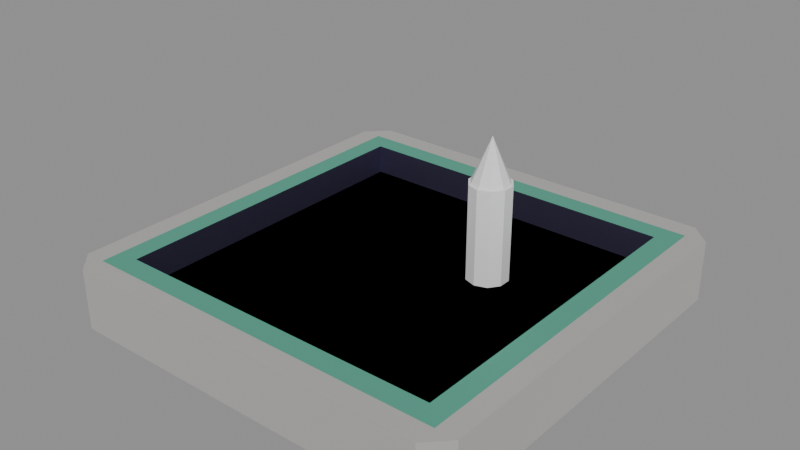 # Source: depot.blend  (saved by Blender 4.0.36; exported with 4.5.12 LTS)
import bpy
from mathutils import Matrix  # noqa: F401  (used for matrix-valued properties, if any)

bpy.ops.wm.read_factory_settings(use_empty=True)
scene = bpy.context.scene
scene.name = 'Scene'

# ---- materials (node trees are filled in below, after node groups)
mat_metalred = bpy.data.materials.new('metalRed')
mat_metalred.use_backface_culling = True
mat_metalred.use_transparent_shadow = False
mat_metalred.diffuse_color = (1.0, 0.6285, 0.2028, 1.0)
mat_metal = bpy.data.materials.new('metal')
mat_metal.use_backface_culling = True
mat_metal.use_transparent_shadow = False
mat_metal.diffuse_color = (0.8431, 0.8706, 0.9098, 1.0)
mat_metaldark = bpy.data.materials.new('metalDark')
mat_metaldark.use_backface_culling = True
mat_metaldark.use_transparent_shadow = False
mat_metaldark.diffuse_color = (0.6751, 0.71, 0.7736, 1.0)
mat_rocket_white = bpy.data.materials.new('rocket_white')
mat_rocket_white.use_transparent_shadow = False
mat_rocket_coral = bpy.data.materials.new('rocket_coral')
mat_rocket_coral.use_transparent_shadow = False
mat_rocket_gold = bpy.data.materials.new('rocket_gold')
mat_rocket_gold.use_transparent_shadow = False

# ---- material node trees
mat_metalred.use_nodes = True; mat_metalred.node_tree.nodes.clear()
_N = mat_metalred.node_tree.nodes; _L = mat_metalred.node_tree.links
n0 = _N.new('ShaderNodeBsdfPrincipled'); n0.name = 'Principled BSDF'; n0.location = (10, 300)
n0.inputs[0].default_value = (0.96, 0.95, 0.92, 1.0)
n0.inputs[1].default_value = 1.0
n0.inputs[2].default_value = 0.55
n1 = _N.new('ShaderNodeOutputMaterial'); n1.name = 'Material Output'; n1.location = (320, 270)
_L.new(n0.outputs[0], n1.inputs[0])
n1.is_active_output = True
mat_metal.use_nodes = True; mat_metal.node_tree.nodes.clear()
_N = mat_metal.node_tree.nodes; _L = mat_metal.node_tree.links
n0 = _N.new('ShaderNodeBsdfPrincipled'); n0.name = 'Principled BSDF'; n0.location = (10, 300)
n0.inputs[0].default_value = (0.25, 0.82, 0.62, 1.0)
n0.inputs[1].default_value = 1.0
n0.inputs[2].default_value = 0.55
n1 = _N.new('ShaderNodeOutputMaterial'); n1.name = 'Material Output'; n1.location = (320, 270)
_L.new(n0.outputs[0], n1.inputs[0])
n1.is_active_output = True
mat_metaldark.use_nodes = True; mat_metaldark.node_tree.nodes.clear()
_N = mat_metaldark.node_tree.nodes; _L = mat_metaldark.node_tree.links
n0 = _N.new('ShaderNodeBsdfPrincipled'); n0.name = 'Principled BSDF'; n0.location = (10, 300)
n0.inputs[0].default_value = (0.16, 0.14, 0.26, 1.0)
n0.inputs[1].default_value = 1.0
n0.inputs[2].default_value = 0.55
n1 = _N.new('ShaderNodeOutputMaterial'); n1.name = 'Material Output'; n1.location = (320, 270)
_L.new(n0.outputs[0], n1.inputs[0])
n1.is_active_output = True

# ---- meshes
me_mesh_platform_large = bpy.data.meshes.new('Mesh platform_large')
me_mesh_platform_large.from_pydata([(-0.9, -1.0, 0.1), (-0.9, -0.9, 0.1), (0.9, -1.0, 0.1), (0.9, -0.9, 0.1), (1.0, -0.9, 0.1), (0.9, 0.9, 0.1), (0.9, 1.0, 0.1), (1.0, 0.9, 0.1), (-0.9, 1.0, 0.1), (-1.0, 0.9, 0.1), (-1.0, -0.9, 0.1), (-0.9, 0.9, 0.1), (-0.9, -1.0, 0.1), (-0.9, -1.0, 0.0), (-1.0, -0.9, 0.1), (-1.0, -0.9, 0.0), (0.9, -1.0, 0.0), (-0.9, -1.0, 0.0), (0.9, -1.0, 0.1), (-0.9, -1.0, 0.1), (0.9, -1.0, 0.0), (0.9, -1.0, 0.1), (1.0, -0.9, 0.0), (1.0, -0.9, 0.1), (1.0, -0.9, 0.0), (1.0, -0.9, 0.1), (1.0, 0.9, 0.0), (1.0, 0.9, 0.1), (1.0, 0.9, 0.0), (1.0, 0.9, 0.1), (0.9, 1.0, 0.0), (0.9, 1.0, 0.1), (-0.9, 1.0, 0.0), (0.9, 1.0, 0.0), (-0.9, 1.0, 0.1), (0.9, 1.0, 0.1), (-1.0, 0.9, 0.1), (-1.0, 0.9, 0.0), (-0.9, 1.0, 0.1), (-0.9, 1.0, 0.0), (-1.0, -0.9, 0.1), (-1.0, -0.9, 0.0), (-1.0, 0.9, 0.1), (-1.0, 0.9, 0.0), (-0.9, 1.0, 0.0), (-0.9, 0.9, 0.0), (0.9, 1.0, 0.0), (0.9, 0.9, 0.0), (1.0, 0.9, 0.0), (0.9, -0.9, 0.0), (0.9, -1.0, 0.0), (1.0, -0.9, 0.0), (-0.9, -1.0, 0.0), (-1.0, -0.9, 0.0), (-1.0, 0.9, 0.0), (-0.9, -0.9, 0.0), (-0.9, -0.9, 0.1), (0.9, -0.9, 0.1), (0.9, 0.9, 0.1), (-0.9, 0.9, 0.1), (-0.9, 0.9, 0.0), (0.9, 0.9, 0.0), (0.9, -0.9, 0.0), (-0.9, -0.9, 0.0), (-0.8, -0.8, 0.1), (0.8, -0.8, 0.1), (0.8, 0.8, 0.1), (-0.8, 0.8, 0.1), (-0.8, -0.8, 0.05), (-0.8, 0.8, 0.05), (0.8, -0.8, 0.05), (0.8, 0.8, 0.05), (0.8, -0.8, 0.05), (-0.8, 0.8, 0.05), (-0.8, -0.8, 0.05), (0.8, 0.8, 0.05), (-0.8, 0.8, 0.0), (0.8, 0.8, 0.0), (0.8, -0.8, 0.0), (-0.8, -0.8, 0.0), (-0.8, -0.8, 0.0), (0.8, -0.8, 0.0), (-0.8, -0.8, 0.05), (0.8, -0.8, 0.05), (-0.8, -0.8, 0.1), (0.8, -0.8, 0.1), (0.8, -0.8, 0.05), (0.8, -0.8, 0.0), (0.8, 0.8, 0.05), (0.8, 0.8, 0.0), (0.8, 0.8, 0.1), (0.8, -0.8, 0.1), (0.8, 0.8, 0.0), (-0.8, 0.8, 0.0), (0.8, 0.8, 0.05), (-0.8, 0.8, 0.05), (0.8, 0.8, 0.1), (-0.8, 0.8, 0.1), (-0.8, -0.8, 0.0), (-0.8, -0.8, 0.05), (-0.8, 0.8, 0.0), (-0.8, 0.8, 0.05), (-0.8, -0.8, 0.1), (-0.8, 0.8, 0.1)], [], [(2, 1, 0), (1, 2, 3), (3, 2, 4), (3, 4, 5), (5, 4, 6), (6, 4, 7), (8, 0, 1), (8, 5, 6), (9, 0, 8), (0, 9, 10), (8, 1, 11), (8, 11, 5), (14, 13, 12), (13, 14, 15), (18, 17, 16), (17, 18, 19), (22, 21, 20), (21, 22, 23), (26, 25, 24), (25, 26, 27), (30, 29, 28), (29, 30, 31), (34, 33, 32), (33, 34, 35), (38, 37, 36), (37, 38, 39), (42, 41, 40), (41, 42, 43), (46, 45, 44), (45, 46, 47), (47, 46, 48), (47, 48, 49), (49, 48, 50), (50, 48, 51), (52, 44, 45), (52, 49, 50), (53, 44, 52), (44, 53, 54), (52, 45, 55), (52, 55, 49), (56, 64, 59), (64, 56, 57), (64, 57, 65), (65, 57, 66), (67, 59, 64), (59, 67, 58), (58, 67, 66), (58, 66, 57), (70, 69, 68), (69, 70, 71), (74, 73, 72), (75, 72, 73), (60, 76, 63), (76, 60, 61), (76, 61, 77), (77, 61, 78), (79, 63, 76), (63, 79, 62), (62, 79, 78), (62, 78, 61), (82, 81, 80), (81, 82, 83), (84, 83, 82), (83, 84, 85), (88, 87, 86), (87, 88, 89), (86, 90, 88), (90, 86, 91), (94, 93, 92), (93, 94, 95), (96, 95, 94), (95, 96, 97), (100, 99, 98), (99, 100, 101), (101, 102, 99), (102, 101, 103)])
me_mesh_platform_large.polygons.foreach_set('use_smooth', [0, 0, 0, 0, 0, 0, 0, 0, 0, 0, 0, 0, 0, 0, 0, 0, 0, 0, 0, 0, 0, 0, 0, 0, 0, 0, 0, 0, 0, 0, 0, 0, 0, 0, 1, 0, 0, 0, 1, 0, 0, 0, 0, 0, 0, 0, 0, 0, 0, 0, 0, 0, 0, 0, 0, 0, 0, 0, 0, 0, 0, 0, 0, 0, 0, 0, 0, 0, 0, 0, 0, 0, 0, 0, 0, 0])
me_mesh_platform_large.polygons.foreach_set('material_index', [0, 0, 0, 0, 0, 0, 0, 0, 0, 0, 0, 0, 0, 0, 0, 0, 0, 0, 0, 0, 0, 0, 0, 0, 0, 0, 0, 0, 0, 0, 0, 0, 0, 0, 0, 0, 0, 0, 0, 0, 1, 1, 1, 1, 1, 1, 1, 1, 1, 1, 1, 1, 1, 1, 1, 1, 1, 1, 1, 1, 2, 2, 2, 2, 2, 2, 2, 2, 2, 2, 2, 2, 2, 2, 2, 2])
_uv = me_mesh_platform_large.uv_layers.new(name='UVMap')
_uv.uv.foreach_set('vector', [35.43, -39.37, -35.43, -35.43, -35.43, -39.37, -35.43, -35.43, 35.43, -39.37, 35.43, -35.43, 35.43, -35.43, 35.43, -39.37, 39.37, -35.43, 35.43, -35.43, 39.37, -35.43, 35.43, 35.43, 35.43, 35.43, 39.37, -35.43, 35.43, 39.37, 35.43, 39.37, 39.37, -35.43, 39.37, 35.43, -35.43, 39.37, -35.43, -39.37, -35.43, -35.43, -35.43, 39.37, 35.43, 35.43, 35.43, 39.37, -39.37, 35.43, -35.43, -39.37, -35.43, 39.37, -35.43, -39.37, -39.37, 35.43, -39.37, -35.43, -35.43, 39.37, -35.43, -35.43, -35.43, 35.43, -35.43, 39.37, -35.43, 35.43, 35.43, 35.43, -2.784, 3.937, 2.784, 0.0, 2.784, 3.937, 2.784, 0.0, -2.784, 3.937, -2.784, 0.0, 35.43, 3.937, -35.43, 0.0, 35.43, 0.0, -35.43, 0.0, 35.43, 3.937, -35.43, 3.937, 2.784, 0.0, -2.784, 3.937, -2.784, 0.0, -2.784, 3.937, 2.784, 0.0, 2.784, 3.937, 35.43, 0.0, -35.43, 3.937, -35.43, 0.0, -35.43, 3.937, 35.43, 0.0, 35.43, 3.937, 2.784, 0.0, -2.784, 3.937, -2.784, 0.0, -2.784, 3.937, 2.784, 0.0, 2.784, 3.937, 35.43, 3.937, -35.43, 0.0, 35.43, 0.0, -35.43, 0.0, 35.43, 3.937, -35.43, 3.937, -2.784, 3.937, 2.784, 0.0, 2.784, 3.937, 2.784, 0.0, -2.784, 3.937, -2.784, 0.0, -35.43, 3.937, 35.43, 0.0, 35.43, 3.937, 35.43, 0.0, -35.43, 3.937, -35.43, 0.0, -35.43, 39.37, 35.43, 35.43, 35.43, 39.37, 35.43, 35.43, -35.43, 39.37, -35.43, 35.43, -35.43, 35.43, -35.43, 39.37, -39.37, 35.43, -35.43, 35.43, -39.37, 35.43, -35.43, -35.43, -35.43, -35.43, -39.37, 35.43, -35.43, -39.37, -35.43, -39.37, -39.37, 35.43, -39.37, -35.43, 35.43, -39.37, 35.43, 39.37, 35.43, 35.43, 35.43, -39.37, -35.43, -35.43, -35.43, -39.37, 39.37, -35.43, 35.43, 39.37, 35.43, -39.37, 35.43, 39.37, 39.37, -35.43, 39.37, 35.43, 35.43, -39.37, 35.43, 35.43, 35.43, -35.43, 35.43, -39.37, 35.43, -35.43, -35.43, -35.43, -35.43, -35.43, -31.5, -31.5, -35.43, 35.43, -31.5, -31.5, -35.43, -35.43, 35.43, -35.43, -31.5, -31.5, 35.43, -35.43, 31.5, -31.5, 31.5, -31.5, 35.43, -35.43, 31.5, 31.5, -31.5, 31.5, -35.43, 35.43, -31.5, -31.5, -35.43, 35.43, -31.5, 31.5, 35.43, 35.43, 35.43, 35.43, -31.5, 31.5, 31.5, 31.5, 35.43, 35.43, 31.5, 31.5, 35.43, -35.43, 31.5, -31.5, -31.5, 31.5, -31.5, -31.5, -31.5, 31.5, 31.5, -31.5, 31.5, 31.5, -31.5, -31.5, -31.5, 31.5, 31.5, -31.5, 31.5, 31.5, 31.5, -31.5, -31.5, 31.5, 35.43, 35.43, 31.5, 31.5, 35.43, -35.43, 31.5, 31.5, 35.43, 35.43, -35.43, 35.43, 31.5, 31.5, -35.43, 35.43, -31.5, 31.5, -31.5, 31.5, -35.43, 35.43, -31.5, -31.5, 31.5, -31.5, 35.43, -35.43, 31.5, 31.5, 35.43, -35.43, 31.5, -31.5, -35.43, -35.43, -35.43, -35.43, 31.5, -31.5, -31.5, -31.5, -35.43, -35.43, -31.5, -31.5, -35.43, 35.43, 31.5, 1.969, -31.5, 0.0, 31.5, 0.0, -31.5, 0.0, 31.5, 1.969, -31.5, 1.969, 31.5, 3.937, -31.5, 1.969, 31.5, 1.969, -31.5, 1.969, 31.5, 3.937, -31.5, 3.937, -31.5, 1.969, 31.5, 0.0, 31.5, 1.969, 31.5, 0.0, -31.5, 1.969, -31.5, 0.0, 31.5, 1.969, -31.5, 3.937, -31.5, 1.969, -31.5, 3.937, 31.5, 1.969, 31.5, 3.937, 31.5, 1.969, -31.5, 0.0, 31.5, 0.0, -31.5, 0.0, 31.5, 1.969, -31.5, 1.969, 31.5, 3.937, -31.5, 1.969, 31.5, 1.969, -31.5, 1.969, 31.5, 3.937, -31.5, 3.937, 31.5, 0.0, -31.5, 1.969, -31.5, 0.0, -31.5, 1.969, 31.5, 0.0, 31.5, 1.969, 31.5, 1.969, -31.5, 3.937, -31.5, 1.969, -31.5, 3.937, 31.5, 1.969, 31.5, 3.937])
me_mesh_platform_large.materials.append(mat_metalred)
me_mesh_platform_large.materials.append(mat_metal)
me_mesh_platform_large.materials.append(mat_metaldark)
me_mesh_platform_large.update()
me_mesh_platform_large.normals_split_custom_set([tuple(v) for v in zip(*[iter([0.0, 0.0, 1.0, 0.0, 0.0, 1.0, 0.0, 0.0, 1.0, 0.0, 0.0, 1.0, 0.0, 0.0, 1.0, 0.0, 0.0, 1.0, 0.0, 0.0, 1.0, 0.0, 0.0, 1.0, 0.0, 0.0, 1.0, 0.0, 0.0, 1.0, 0.0, 0.0, 1.0, 0.0, 0.0, 1.0, 0.0, 0.0, 1.0, 0.0, 0.0, 1.0, 0.0, 0.0, 1.0, 0.0, 0.0, 1.0, 0.0, 0.0, 1.0, 0.0, 0.0, 1.0, -4.371e-08, 4.767e-05, 1.0, -4.371e-08, -4.797e-05, 1.0, -4.371e-08, -4.797e-05, 1.0, 0.0, 0.0, 1.0, 0.0, 0.0, 1.0, 0.0, 0.0, 1.0, 0.0, 0.0, 1.0, 0.0, 0.0, 1.0, 0.0, 0.0, 1.0, 0.0, 0.0, 1.0, 0.0, 0.0, 1.0, 0.0, 0.0, 1.0, 0.0, 0.0, 1.0, 0.0, 0.0, 1.0, 0.0, 0.0, 1.0, 0.0, 0.0, 1.0, 0.0, 0.0, 1.0, 0.0, 0.0, 1.0, -0.7071, -0.7071, 0.0, -0.7071, -0.7071, 0.0, -0.7071, -0.7071, 0.0, -0.7071, -0.7071, 0.0, -0.7071, -0.7071, 0.0, -0.7071, -0.7071, 0.0, 0.0, -1.0, 0.0, 0.0, -1.0, 0.0, 0.0, -1.0, 0.0, 0.0, -1.0, 0.0, 0.0, -1.0, 0.0, 0.0, -1.0, 0.0, 0.7071, -0.7071, 0.0, 0.7071, -0.7071, 0.0, 0.7071, -0.7071, 0.0, 0.7071, -0.7071, 0.0, 0.7071, -0.7071, 0.0, 0.7071, -0.7071, 0.0, 1.0, 0.0, 0.0, 1.0, 0.0, 0.0, 1.0, 0.0, 0.0, 1.0, 0.0, 0.0, 1.0, 0.0, 0.0, 1.0, 0.0, 0.0, 0.7071, 0.7071, 0.0, 0.7071, 0.7071, 0.0, 0.7071, 0.7071, 0.0, 0.7071, 0.7071, 0.0, 0.7071, 0.7071, 0.0, 0.7071, 0.7071, 0.0, 0.0, 1.0, 0.0, 0.0, 1.0, 0.0, 0.0, 1.0, 0.0, 0.0, 1.0, 0.0, 0.0, 1.0, 0.0, 0.0, 1.0, 0.0, -0.7071, 0.7071, 0.0, -0.7071, 0.7071, 0.0, -0.7071, 0.7071, 0.0, -0.7071, 0.7071, 0.0, -0.7071, 0.7071, 0.0, -0.7071, 0.7071, 0.0, -1.0, 0.0, 0.0, -1.0, 0.0, 0.0, -1.0, 0.0, 0.0, -1.0, 0.0, 0.0, -1.0, 0.0, 0.0, -1.0, 0.0, 0.0, 0.0, 0.0, -1.0, 0.0, 0.0, -1.0, 0.0, 0.0, -1.0, 0.0, 0.0, -1.0, 0.0, 0.0, -1.0, 0.0, 0.0, -1.0, 0.0, 0.0, -1.0, 0.0, 0.0, -1.0, 0.0, 0.0, -1.0, 0.0, 0.0, -1.0, 0.0, 0.0, -1.0, 0.0, 0.0, -1.0, 0.0, 0.0, -1.0, 0.0, 0.0, -1.0, 0.0, 0.0, -1.0, 0.0, 0.0, -1.0, 0.0, 0.0, -1.0, 0.0, 0.0, -1.0, 0.0, 0.0, 0.0, 4.777e-05, 2.291e-09, -1.0, 4.777e-05, 2.291e-09, -1.0, 0.0, 0.0, -1.0, 0.0, 0.0, -1.0, 0.0, 0.0, -1.0, 0.0, 0.0, -1.0, 0.0, 0.0, -1.0, 0.0, 0.0, -1.0, 0.0, 0.0, -1.0, 0.0, 0.0, -1.0, 0.0, 0.0, -1.0, 0.0, 0.0, 0.0, 4.777e-05, 2.291e-09, -1.0, 4.777e-05, 2.291e-09, -1.0, 0.0, 0.0, -1.0, 0.0, 0.0, -1.0, 0.0, 0.0, -1.0, 0.0, 0.0, 1.0, 0.0, 0.0, 1.0, 0.0, 0.0, 1.0, 0.0, 0.0, 1.0, 0.0, 0.0, 1.0, 0.0, 0.0, 1.0, 0.0, 0.0, 1.0, 0.0, 0.0, 1.0, 0.0, 0.0, 1.0, 0.0, 0.0, 1.0, 0.0, 0.0, 1.0, 0.0, 0.0, 1.0, 0.0, 0.0, 1.0, 0.0, 0.0, 1.0, 0.0, 0.0, 1.0, 0.0, 0.0, 1.0, 0.0, 0.0, 1.0, 0.0, 0.0, 1.0, 0.0, 0.0, 1.0, 0.0, 0.0, 1.0, 0.0, 0.0, 1.0, 0.0, 0.0, 1.0, 0.0, 0.0, 1.0, 0.0, 0.0, 1.0, 0.0, 0.0, 1.0, 0.0, 0.0, 1.0, 0.0, 0.0, 1.0, 0.0, 0.0, 1.0, 0.0, 0.0, 1.0, 0.0, 0.0, 1.0, 0.0, 0.0, -1.0, 0.0, 0.0, -1.0, 0.0, 0.0, -1.0, 0.0, 0.0, -1.0, 0.0, 0.0, -1.0, 0.0, 0.0, -1.0, 0.0, 0.0, -1.0, 0.0, 0.0, -1.0, 0.0, 0.0, -1.0, 0.0, 0.0, -1.0, 0.0, 0.0, -1.0, 0.0, 0.0, -1.0, 0.0, 0.0, -1.0, 0.0, 0.0, -1.0, 0.0, 0.0, -1.0, 0.0, 0.0, -1.0, 0.0, 0.0, -1.0, 0.0, 0.0, -1.0, 0.0, 0.0, -1.0, 0.0, 0.0, -1.0, 0.0, 0.0, -1.0, 0.0, 0.0, -1.0, 0.0, 0.0, -1.0, 0.0, 0.0, -1.0, 0.0, 0.0, -1.0, 0.0, 0.0, -1.0, 0.0, 0.0, -1.0, 0.0, 0.0, -1.0, 0.0, 0.0, -1.0, 0.0, 0.0, -1.0, 0.0, 1.0, 0.0, 0.0, 1.0, 0.0, 0.0, 1.0, 0.0, 0.0, 1.0, 0.0, 0.0, 1.0, 0.0, 0.0, 1.0, 0.0, 0.0, 1.0, 0.0, 0.0, 1.0, 0.0, 0.0, 1.0, 0.0, 0.0, 1.0, 0.0, 0.0, 1.0, 0.0, 0.0, 1.0, 0.0, -1.0, 0.0, 0.0, -1.0, 0.0, 0.0, -1.0, 0.0, 0.0, -1.0, 0.0, 0.0, -1.0, 0.0, 0.0, -1.0, 0.0, 0.0, -1.0, 0.0, 0.0, -1.0, 0.0, 0.0, -1.0, 0.0, 0.0, -1.0, 0.0, 0.0, -1.0, 0.0, 0.0, -1.0, 0.0, 0.0, 0.0, -1.0, 0.0, 0.0, -1.0, 0.0, 0.0, -1.0, 0.0, 0.0, -1.0, 0.0, 0.0, -1.0, 0.0, 0.0, -1.0, 0.0, 0.0, -1.0, 0.0, 0.0, -1.0, 0.0, 0.0, -1.0, 0.0, 0.0, -1.0, 0.0, 0.0, -1.0, 0.0, 0.0, -1.0, 0.0, 1.0, 0.0, 0.0, 1.0, 0.0, 0.0, 1.0, 0.0, 0.0, 1.0, 0.0, 0.0, 1.0, 0.0, 0.0, 1.0, 0.0, 0.0, 1.0, 0.0, 0.0, 1.0, 0.0, 0.0, 1.0, 0.0, 0.0, 1.0, 0.0, 0.0, 1.0, 0.0, 0.0, 1.0, 0.0, 0.0])] * 3)])
me_cylinder = bpy.data.meshes.new('Cylinder')
me_cylinder.from_pydata([(0.0, 0.12, -0.275), (0.0, 0.12, 0.275), (0.07053, 0.09708, -0.275), (0.07053, 0.09708, 0.275), (0.1141, 0.03708, -0.275), (0.1141, 0.03708, 0.275), (0.1141, -0.03708, -0.275), (0.1141, -0.03708, 0.275), (0.07053, -0.09708, -0.275), (0.07053, -0.09708, 0.275), (0.0, -0.12, -0.275), (0.0, -0.12, 0.275), (-0.07053, -0.09708, -0.275), (-0.07053, -0.09708, 0.275), (-0.1141, -0.03708, -0.275), (-0.1141, -0.03708, 0.275), (-0.1141, 0.03708, -0.275), (-0.1141, 0.03708, 0.275), (-0.07053, 0.09708, -0.275), (-0.07053, 0.09708, 0.275)], [], [(0, 1, 3, 2), (2, 3, 5, 4), (4, 5, 7, 6), (6, 7, 9, 8), (8, 9, 11, 10), (10, 11, 13, 12), (12, 13, 15, 14), (14, 15, 17, 16), (3, 1, 19, 17, 15, 13, 11, 9, 7, 5), (16, 17, 19, 18), (18, 19, 1, 0), (0, 2, 4, 6, 8, 10, 12, 14, 16, 18)])
_uv = me_cylinder.uv_layers.new(name='UVMap')
_uv.uv.foreach_set('vector', [1.0, 0.5, 1.0, 1.0, 0.9, 1.0, 0.9, 0.5, 0.9, 0.5, 0.9, 1.0, 0.8, 1.0, 0.8, 0.5, 0.8, 0.5, 0.8, 1.0, 0.7, 1.0, 0.7, 0.5, 0.7, 0.5, 0.7, 1.0, 0.6, 1.0, 0.6, 0.5, 0.6, 0.5, 0.6, 1.0, 0.5, 1.0, 0.5, 0.5, 0.5, 0.5, 0.5, 1.0, 0.4, 1.0, 0.4, 0.5, 0.4, 0.5, 0.4, 1.0, 0.3, 1.0, 0.3, 0.5, 0.3, 0.5, 0.3, 1.0, 0.2, 1.0, 0.2, 0.5, 0.3911, 0.4442, 0.25, 0.49, 0.1089, 0.4442, 0.02175, 0.3242, 0.02175, 0.1758, 0.1089, 0.05584, 0.25, 0.01, 0.3911, 0.05584, 0.4783, 0.1758, 0.4783, 0.3242, 0.2, 0.5, 0.2, 1.0, 0.1, 1.0, 0.1, 0.5, 0.1, 0.5, 0.1, 1.0, -7.451e-08, 1.0, -7.451e-08, 0.5, 0.75, 0.49, 0.8911, 0.4442, 0.9783, 0.3242, 0.9783, 0.1758, 0.8911, 0.05584, 0.75, 0.01, 0.6089, 0.05584, 0.5217, 0.1758, 0.5217, 0.3242, 0.6089, 0.4442])
me_cylinder.materials.append(mat_rocket_white)
me_cylinder.update()
me_cone = bpy.data.meshes.new('Cone')
me_cone.from_pydata([(0.0, 0.12, -0.14), (0.07053, 0.09708, -0.14), (0.1141, 0.03708, -0.14), (0.1141, -0.03708, -0.14), (0.07053, -0.09708, -0.14), (0.0, -0.12, -0.14), (-0.07053, -0.09708, -0.14), (-0.1141, -0.03708, -0.14), (-0.1141, 0.03708, -0.14), (-0.07053, 0.09708, -0.14), (0.0, 0.0, 0.14)], [], [(0, 10, 1), (1, 10, 2), (2, 10, 3), (3, 10, 4), (4, 10, 5), (5, 10, 6), (6, 10, 7), (7, 10, 8), (0, 1, 2, 3, 4, 5, 6, 7, 8, 9), (8, 10, 9), (9, 10, 0)])
_uv = me_cone.uv_layers.new(name='UVMap')
_uv.uv.foreach_set('vector', [0.25, 0.49, 0.25, 0.25, 0.3911, 0.4442, 0.3911, 0.4442, 0.25, 0.25, 0.4783, 0.3242, 0.4783, 0.3242, 0.25, 0.25, 0.4783, 0.1758, 0.4783, 0.1758, 0.25, 0.25, 0.3911, 0.05584, 0.3911, 0.05584, 0.25, 0.25, 0.25, 0.01, 0.25, 0.01, 0.25, 0.25, 0.1089, 0.05584, 0.1089, 0.05584, 0.25, 0.25, 0.02175, 0.1758, 0.02175, 0.1758, 0.25, 0.25, 0.02175, 0.3242, 0.75, 0.49, 0.8911, 0.4442, 0.9783, 0.3242, 0.9783, 0.1758, 0.8911, 0.05584, 0.75, 0.01, 0.6089, 0.05584, 0.5217, 0.1758, 0.5217, 0.3242, 0.6089, 0.4442, 0.02175, 0.3242, 0.25, 0.25, 0.1089, 0.4442, 0.1089, 0.4442, 0.25, 0.25, 0.25, 0.49])
me_cone.materials.append(mat_rocket_coral)
me_cone.update()
me_cone_001 = bpy.data.meshes.new('Cone.001')
me_cone_001.from_pydata([(0.0, 0.08, -0.11), (0.05657, 0.05657, -0.11), (0.08, 0.0, -0.11), (0.05657, -0.05657, -0.11), (0.0, -0.08, -0.11), (-0.05657, -0.05657, -0.11), (-0.08, 0.0, -0.11), (-0.05657, 0.05657, -0.11), (0.0, 0.0, 0.11)], [], [(0, 8, 1), (1, 8, 2), (2, 8, 3), (3, 8, 4), (4, 8, 5), (5, 8, 6), (0, 1, 2, 3, 4, 5, 6, 7), (6, 8, 7), (7, 8, 0)])
_uv = me_cone_001.uv_layers.new(name='UVMap')
_uv.uv.foreach_set('vector', [0.25, 0.49, 0.25, 0.25, 0.4197, 0.4197, 0.4197, 0.4197, 0.25, 0.25, 0.49, 0.25, 0.49, 0.25, 0.25, 0.25, 0.4197, 0.08029, 0.4197, 0.08029, 0.25, 0.25, 0.25, 0.01, 0.25, 0.01, 0.25, 0.25, 0.08029, 0.08029, 0.08029, 0.08029, 0.25, 0.25, 0.01, 0.25, 0.75, 0.49, 0.9197, 0.4197, 0.99, 0.25, 0.9197, 0.08029, 0.75, 0.01, 0.5803, 0.08029, 0.51, 0.25, 0.5803, 0.4197, 0.01, 0.25, 0.25, 0.25, 0.08029, 0.4197, 0.08029, 0.4197, 0.25, 0.25, 0.25, 0.49])
me_cone_001.materials.append(mat_rocket_gold)
me_cone_001.update()

# ---- objects
ob_platform_large = bpy.data.objects.new('platform_large', me_mesh_platform_large)
ob_pad = bpy.data.objects.new('pad', None)
ob_rocket = bpy.data.objects.new('rocket', None)
ob_rocket_body = bpy.data.objects.new('rocket_body', me_cylinder)
ob_rocket_nose = bpy.data.objects.new('rocket_nose', me_cone)
ob_flame = bpy.data.objects.new('flame', me_cone_001)

# ---- transforms, parenting, visibility, modifiers, constraints
ob_platform_large.parent = ob_pad
ob_platform_large.location = (2.0, -1.5, 0.0)
ob_platform_large.rotation_mode = 'QUATERNION'
ob_platform_large.rotation_quaternion = (1.0, 0.0, 0.0, 0.0)
ob_pad.location = (-2.0, 1.5, 0.0)
ob_pad.scale = (1.2, 1.2, 3.5)
ob_pad.empty_display_size = 0.15
ob_rocket.parent = ob_pad
ob_rocket.location = (1.667, -1.25, 0.0)
ob_rocket.scale = (0.8333, 0.8333, 0.2857)
ob_rocket.empty_display_size = 0.15
ob_rocket_body.parent = ob_rocket
ob_rocket_body.location = (0.75, 0.0, 0.45)
ob_rocket_body.scale = (1.0, 1.0, 1.0)
ob_rocket_nose.parent = ob_rocket
ob_rocket_nose.location = (0.75, 0.0, 0.84)
ob_rocket_nose.scale = (1.0, 1.0, 1.0)
ob_flame.parent = ob_rocket
ob_flame.location = (0.75, 0.0, 0.1)
ob_flame.rotation_euler = (-3.142, 0.0, 0.0)
ob_flame.scale = (1.0, 1.0, 1.0)

# ---- collection membership
scene.collection.objects.link(ob_platform_large)
scene.collection.objects.link(ob_pad)
scene.collection.objects.link(ob_rocket)
scene.collection.objects.link(ob_rocket_body)
scene.collection.objects.link(ob_rocket_nose)
scene.collection.objects.link(ob_flame)

# ---- scene / render settings (as saved in the file)
scene.frame_start = 1; scene.frame_end = 250; scene.frame_set(1)
scene.render.engine = 'BLENDER_EEVEE_NEXT'
scene.cycles.sampling_pattern = 'TABULATED_SOBOL'
bpy.context.view_layer.update()

# ---- added for rendering (the .blend has no active camera and no usable light): camera, sun + grey world if the file has none
cam_auto = bpy.data.cameras.new('AutoCamera')
cam_auto.lens = 50.0
cam_auto.sensor_width = 36.0
cam_auto.clip_end = 1000.0
ob_auto_camera = bpy.data.objects.new('AutoCamera', cam_auto)
scene.collection.objects.link(ob_auto_camera)
ob_auto_camera.location = (3.67118, -4.22541, 3.10194)
ob_auto_camera.rotation_euler = (1.09748, -7.21219e-08, 0.694738)
scene.camera = ob_auto_camera
light_auto_sun = bpy.data.lights.new('AutoSun', 'SUN')
light_auto_sun.energy = 3.0
light_auto_sun.angle = 0.0523599
ob_auto_sun = bpy.data.objects.new('AutoSun', light_auto_sun)
scene.collection.objects.link(ob_auto_sun)
ob_auto_sun.rotation_euler = (0.872665, 0.174533, 0.523599)
if scene.world is None:
    world_auto = bpy.data.worlds.new('AutoWorld')
    world_auto.color = (0.3, 0.3, 0.3)
    scene.world = world_auto
bpy.context.view_layer.update()
